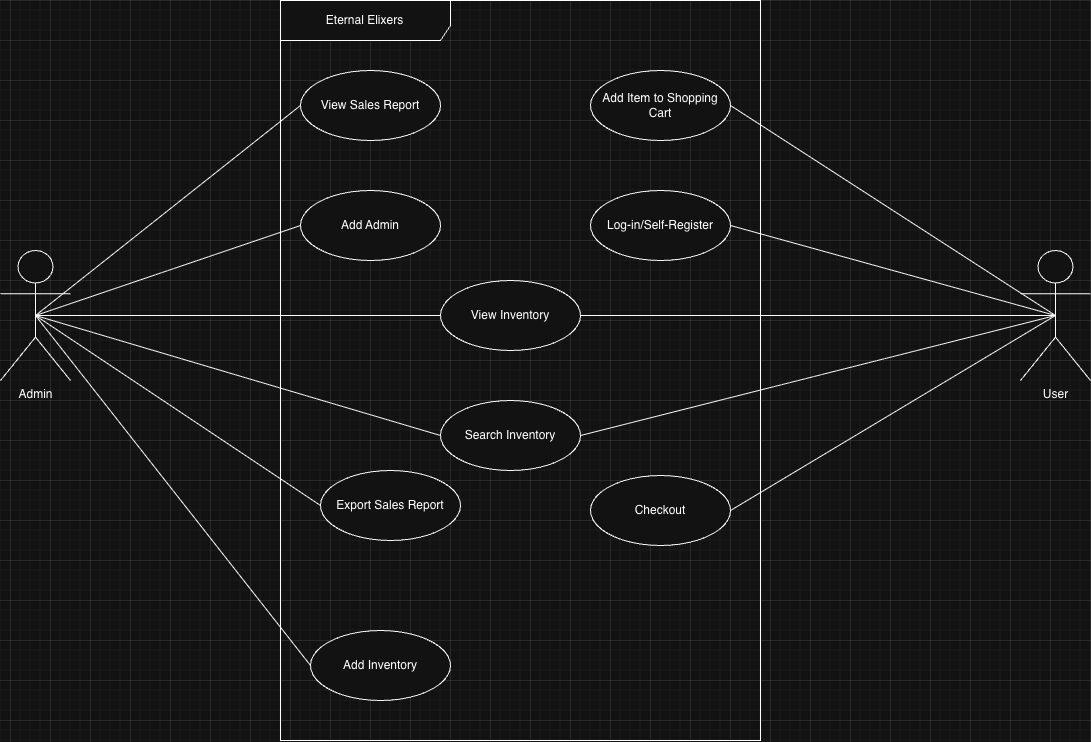

The diagram above was exported from draw.io. Its source (the exported page's mxGraphModel, read from the mxfile embedded in the PNG):
<mxGraphModel dx="1677" dy="444" grid="1" gridSize="10" guides="1" tooltips="1" connect="1" arrows="1" fold="1" page="1" pageScale="1" pageWidth="850" pageHeight="1100" math="0" shadow="0">
  <root>
    <mxCell id="0" />
    <mxCell id="1" parent="0" />
    <mxCell id="L8UlshFQOXn0hkmy1XD_-1" value="User" style="shape=umlActor;verticalLabelPosition=bottom;verticalAlign=top;html=1;outlineConnect=0;" parent="1" vertex="1">
      <mxGeometry x="730" y="290" width="70" height="130" as="geometry" />
    </mxCell>
    <mxCell id="L8UlshFQOXn0hkmy1XD_-6" value="Admin" style="shape=umlActor;verticalLabelPosition=bottom;verticalAlign=top;html=1;outlineConnect=0;" parent="1" vertex="1">
      <mxGeometry x="-290" y="290" width="70" height="130" as="geometry" />
    </mxCell>
    <mxCell id="L8UlshFQOXn0hkmy1XD_-7" value="Log-in/Self-Register" style="ellipse;whiteSpace=wrap;html=1;" parent="1" vertex="1">
      <mxGeometry x="300" y="230" width="140" height="70" as="geometry" />
    </mxCell>
    <mxCell id="L8UlshFQOXn0hkmy1XD_-8" value="View Inventory" style="ellipse;whiteSpace=wrap;html=1;" parent="1" vertex="1">
      <mxGeometry x="150" y="320" width="140" height="70" as="geometry" />
    </mxCell>
    <mxCell id="L8UlshFQOXn0hkmy1XD_-9" value="View Sales Report" style="ellipse;whiteSpace=wrap;html=1;" parent="1" vertex="1">
      <mxGeometry x="10" y="110" width="140" height="70" as="geometry" />
    </mxCell>
    <mxCell id="L8UlshFQOXn0hkmy1XD_-10" value="Add Item to Shopping Cart" style="ellipse;whiteSpace=wrap;html=1;" parent="1" vertex="1">
      <mxGeometry x="300" y="110" width="140" height="70" as="geometry" />
    </mxCell>
    <mxCell id="L8UlshFQOXn0hkmy1XD_-11" value="Checkout" style="ellipse;whiteSpace=wrap;html=1;" parent="1" vertex="1">
      <mxGeometry x="300" y="515" width="140" height="70" as="geometry" />
    </mxCell>
    <mxCell id="L8UlshFQOXn0hkmy1XD_-12" value="Search Inventory" style="ellipse;whiteSpace=wrap;html=1;" parent="1" vertex="1">
      <mxGeometry x="150" y="440" width="140" height="70" as="geometry" />
    </mxCell>
    <mxCell id="L8UlshFQOXn0hkmy1XD_-13" value="Export Sales Report" style="ellipse;whiteSpace=wrap;html=1;" parent="1" vertex="1">
      <mxGeometry x="30" y="510" width="140" height="70" as="geometry" />
    </mxCell>
    <mxCell id="L8UlshFQOXn0hkmy1XD_-14" value="Add Inventory" style="ellipse;whiteSpace=wrap;html=1;" parent="1" vertex="1">
      <mxGeometry x="20" y="670" width="140" height="70" as="geometry" />
    </mxCell>
    <mxCell id="L8UlshFQOXn0hkmy1XD_-15" value="Add Admin" style="ellipse;whiteSpace=wrap;html=1;" parent="1" vertex="1">
      <mxGeometry x="10" y="230" width="140" height="70" as="geometry" />
    </mxCell>
    <mxCell id="L8UlshFQOXn0hkmy1XD_-17" value="Eternal Elixers" style="shape=umlFrame;whiteSpace=wrap;html=1;pointerEvents=0;width=170;height=40;" parent="1" vertex="1">
      <mxGeometry x="-10" y="40" width="480" height="740" as="geometry" />
    </mxCell>
    <mxCell id="L8UlshFQOXn0hkmy1XD_-22" value="" style="endArrow=none;html=1;rounded=0;entryX=0.5;entryY=0.5;entryDx=0;entryDy=0;entryPerimeter=0;exitX=1;exitY=0.5;exitDx=0;exitDy=0;" parent="1" source="L8UlshFQOXn0hkmy1XD_-10" target="L8UlshFQOXn0hkmy1XD_-1" edge="1">
      <mxGeometry width="50" height="50" relative="1" as="geometry">
        <mxPoint x="560" y="400" as="sourcePoint" />
        <mxPoint x="610" y="350" as="targetPoint" />
      </mxGeometry>
    </mxCell>
    <mxCell id="L8UlshFQOXn0hkmy1XD_-23" value="" style="endArrow=none;html=1;rounded=0;entryX=0.5;entryY=0.5;entryDx=0;entryDy=0;entryPerimeter=0;exitX=1;exitY=0.5;exitDx=0;exitDy=0;" parent="1" source="L8UlshFQOXn0hkmy1XD_-7" target="L8UlshFQOXn0hkmy1XD_-1" edge="1">
      <mxGeometry width="50" height="50" relative="1" as="geometry">
        <mxPoint x="260" y="400" as="sourcePoint" />
        <mxPoint x="310" y="350" as="targetPoint" />
      </mxGeometry>
    </mxCell>
    <mxCell id="L8UlshFQOXn0hkmy1XD_-24" value="" style="endArrow=none;html=1;rounded=0;exitX=1;exitY=0.5;exitDx=0;exitDy=0;entryX=0.5;entryY=0.5;entryDx=0;entryDy=0;entryPerimeter=0;" parent="1" source="L8UlshFQOXn0hkmy1XD_-8" target="L8UlshFQOXn0hkmy1XD_-1" edge="1">
      <mxGeometry width="50" height="50" relative="1" as="geometry">
        <mxPoint x="260" y="400" as="sourcePoint" />
        <mxPoint x="685" y="355" as="targetPoint" />
      </mxGeometry>
    </mxCell>
    <mxCell id="L8UlshFQOXn0hkmy1XD_-25" value="" style="endArrow=none;html=1;rounded=0;entryX=0.5;entryY=0.5;entryDx=0;entryDy=0;entryPerimeter=0;exitX=1;exitY=0.5;exitDx=0;exitDy=0;" parent="1" source="L8UlshFQOXn0hkmy1XD_-12" target="L8UlshFQOXn0hkmy1XD_-1" edge="1">
      <mxGeometry width="50" height="50" relative="1" as="geometry">
        <mxPoint x="260" y="460" as="sourcePoint" />
        <mxPoint x="310" y="410" as="targetPoint" />
      </mxGeometry>
    </mxCell>
    <mxCell id="L8UlshFQOXn0hkmy1XD_-26" value="" style="endArrow=none;html=1;rounded=0;entryX=0.5;entryY=0.5;entryDx=0;entryDy=0;entryPerimeter=0;exitX=1;exitY=0.5;exitDx=0;exitDy=0;" parent="1" source="L8UlshFQOXn0hkmy1XD_-11" target="L8UlshFQOXn0hkmy1XD_-1" edge="1">
      <mxGeometry width="50" height="50" relative="1" as="geometry">
        <mxPoint x="260" y="530" as="sourcePoint" />
        <mxPoint x="310" y="480" as="targetPoint" />
      </mxGeometry>
    </mxCell>
    <mxCell id="L8UlshFQOXn0hkmy1XD_-27" value="" style="endArrow=none;html=1;rounded=0;exitX=0.5;exitY=0.5;exitDx=0;exitDy=0;exitPerimeter=0;entryX=0;entryY=0.5;entryDx=0;entryDy=0;" parent="1" source="L8UlshFQOXn0hkmy1XD_-6" target="L8UlshFQOXn0hkmy1XD_-9" edge="1">
      <mxGeometry width="50" height="50" relative="1" as="geometry">
        <mxPoint x="100" y="310" as="sourcePoint" />
        <mxPoint x="150" y="260" as="targetPoint" />
      </mxGeometry>
    </mxCell>
    <mxCell id="L8UlshFQOXn0hkmy1XD_-28" value="" style="endArrow=none;html=1;rounded=0;exitX=0.5;exitY=0.5;exitDx=0;exitDy=0;exitPerimeter=0;entryX=0;entryY=0.5;entryDx=0;entryDy=0;" parent="1" source="L8UlshFQOXn0hkmy1XD_-6" target="L8UlshFQOXn0hkmy1XD_-15" edge="1">
      <mxGeometry width="50" height="50" relative="1" as="geometry">
        <mxPoint x="100" y="310" as="sourcePoint" />
        <mxPoint x="150" y="260" as="targetPoint" />
      </mxGeometry>
    </mxCell>
    <mxCell id="L8UlshFQOXn0hkmy1XD_-29" value="" style="endArrow=none;html=1;rounded=0;exitX=0.5;exitY=0.5;exitDx=0;exitDy=0;exitPerimeter=0;" parent="1" source="L8UlshFQOXn0hkmy1XD_-6" target="L8UlshFQOXn0hkmy1XD_-8" edge="1">
      <mxGeometry width="50" height="50" relative="1" as="geometry">
        <mxPoint x="100" y="310" as="sourcePoint" />
        <mxPoint x="150" y="260" as="targetPoint" />
      </mxGeometry>
    </mxCell>
    <mxCell id="L8UlshFQOXn0hkmy1XD_-30" value="" style="endArrow=none;html=1;rounded=0;exitX=0.5;exitY=0.5;exitDx=0;exitDy=0;exitPerimeter=0;entryX=0;entryY=0.5;entryDx=0;entryDy=0;" parent="1" source="L8UlshFQOXn0hkmy1XD_-6" target="L8UlshFQOXn0hkmy1XD_-12" edge="1">
      <mxGeometry width="50" height="50" relative="1" as="geometry">
        <mxPoint x="100" y="310" as="sourcePoint" />
        <mxPoint x="150" y="260" as="targetPoint" />
      </mxGeometry>
    </mxCell>
    <mxCell id="L8UlshFQOXn0hkmy1XD_-31" value="" style="endArrow=none;html=1;rounded=0;exitX=0.5;exitY=0.5;exitDx=0;exitDy=0;exitPerimeter=0;entryX=0;entryY=0.5;entryDx=0;entryDy=0;" parent="1" source="L8UlshFQOXn0hkmy1XD_-6" target="L8UlshFQOXn0hkmy1XD_-13" edge="1">
      <mxGeometry width="50" height="50" relative="1" as="geometry">
        <mxPoint x="100" y="490" as="sourcePoint" />
        <mxPoint x="150" y="440" as="targetPoint" />
      </mxGeometry>
    </mxCell>
    <mxCell id="L8UlshFQOXn0hkmy1XD_-32" value="" style="endArrow=none;html=1;rounded=0;entryX=0;entryY=0.5;entryDx=0;entryDy=0;exitX=0.5;exitY=0.5;exitDx=0;exitDy=0;exitPerimeter=0;" parent="1" source="L8UlshFQOXn0hkmy1XD_-6" target="L8UlshFQOXn0hkmy1XD_-14" edge="1">
      <mxGeometry width="50" height="50" relative="1" as="geometry">
        <mxPoint x="100" y="490" as="sourcePoint" />
        <mxPoint x="150" y="440" as="targetPoint" />
      </mxGeometry>
    </mxCell>
  </root>
</mxGraphModel>